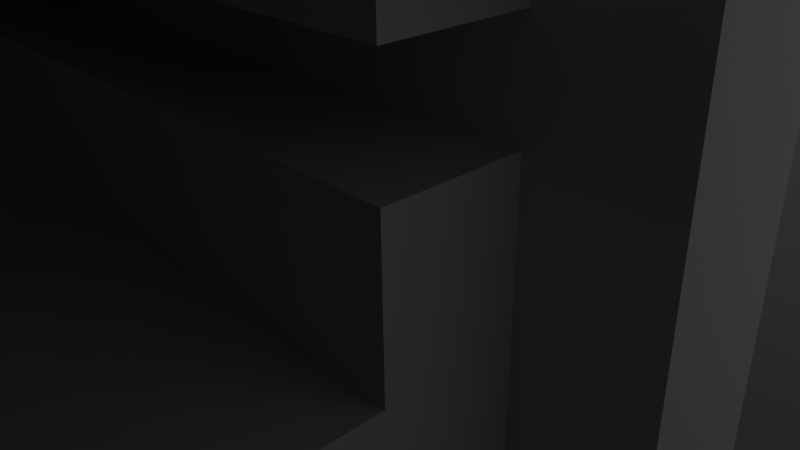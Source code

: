 # Source: y-belt-holder.blend  (saved by Blender 2.76.0; exported with 4.5.12 LTS)
import bpy
from mathutils import Matrix  # noqa: F401  (used for matrix-valued properties, if any)

bpy.ops.wm.read_factory_settings(use_empty=True)
scene = bpy.context.scene
scene.name = 'Scene'

# ---- collections
col_collection_1 = bpy.data.collections.new('Collection 1'); scene.collection.children.link(col_collection_1)

# ---- world
world_world = bpy.data.worlds.new('World'); scene.world = world_world
world_world.color = (0.05088, 0.05088, 0.05088)
world_world.use_sun_shadow = False
world_world.sun_shadow_jitter_overblur = 0.0
world_world.cycles.sampling_method = 'MANUAL'
world_world.cycles.sample_map_resolution = 256

# ---- cameras
cam_camera = bpy.data.cameras.new('Camera')
cam_camera.clip_end = 100.0
cam_camera.lens = 35.0
cam_camera.sensor_width = 32.0
cam_camera.sensor_height = 18.0
cam_camera.ortho_scale = 7.314
cam_camera.dof.focus_distance = 0.0
cam_camera.dof.aperture_fstop = 128.0

# ---- lights
light_lamp = bpy.data.lights.new('Lamp', 'POINT')
light_lamp.transmission_factor = 0.0
light_lamp.cutoff_distance = 30.0
light_lamp.energy = 100.0
light_lamp.shadow_buffer_clip_start = 1.001
light_lamp.shadow_soft_size = 0.1
light_lamp.shadow_maximum_resolution = 0.006
light_lamp.use_absolute_resolution = True
light_lamp.cycles.use_multiple_importance_sampling = False

# ---- meshes
me_y_belt_holder = bpy.data.meshes.new('Y-Belt-Holder')
me_y_belt_holder.from_pydata([(8.784, 9.387, -25.01), (-7.216, 9.387, -25.01), (8.783, 13.39, -25.01), (-7.216, 13.39, -25.01), (1.283, 9.387, -21.89), (8.784, 9.387, -16.51), (0.2835, 9.387, -22.21), (0.2835, 9.387, -18.81), (1.283, 9.387, -19.14), (-0.7157, 9.387, -21.89), (1.9, 9.387, -19.99), (1.9, 9.387, -21.04), (-7.216, 9.387, -16.51), (-1.333, 9.387, -21.04), (-1.333, 9.387, -19.99), (-0.7157, 9.387, -19.14), (8.784, 13.39, 24.99), (8.784, 9.387, 16.49), (8.784, 9.387, 24.99), (8.784, -12.61, 16.49), (8.784, -12.61, -16.51), (-0.7157, 13.39, -19.14), (-1.333, 13.39, 19.96), (-7.216, 13.39, 24.99), (0.2835, 13.39, -22.21), (1.283, 13.39, -21.89), (1.9, 13.39, -21.04), (1.9, 13.39, -19.99), (0.2835, 13.39, -18.81), (1.283, 13.39, -19.14), (1.9, 13.39, 21.01), (1.9, 13.39, 19.96), (-1.333, 13.39, -21.04), (-1.333, 13.39, -19.99), (-0.7157, 13.39, -21.89), (1.283, 13.39, 19.11), (0.2835, 13.39, 18.79), (-0.7157, 13.39, 21.86), (0.2835, 13.39, 22.19), (1.283, 13.39, 21.86), (-1.333, 13.39, 21.01), (-0.7157, 13.39, 19.11), (-7.216, 9.387, 16.49), (-7.216, 9.387, 24.99), (-7.216, -0.1134, 16.49), (-7.216, -0.1134, -16.51), (-7.216, -12.61, -16.51), (4.784, -4.113, -16.51), (5.784, -3.113, -16.51), (4.784, -3.113, -16.51), (-5.216, -2.113, -16.51), (5.784, -2.113, -16.51), (-7.216, -6.113, -16.51), (-5.216, -4.113, -16.51), (4.784, -12.61, 2.486), (4.784, -12.61, -2.514), (-7.216, -12.61, -2.514), (-7.216, -12.61, 16.49), (-7.216, -12.61, 2.486), (5.784, -2.113, 16.49), (4.784, -3.113, 16.49), (4.784, -4.113, 16.49), (5.784, -3.113, 16.49), (-5.216, -2.113, 16.49), (-5.216, -4.113, 16.49), (-7.216, -6.113, 16.49), (1.283, 9.387, 19.11), (1.9, 9.387, 19.96), (0.2835, 9.387, 18.79), (1.9, 9.387, 21.01), (-1.333, 9.387, 19.96), (1.283, 9.387, 21.86), (-1.333, 9.387, 21.01), (-0.7157, 9.387, 21.86), (0.2835, 9.387, 22.19), (-0.7157, 9.387, 19.11), (4.784, -3.113, -16.36), (-4.216, -3.113, -16.36), (-4.216, -3.113, -15.61), (4.784, -3.113, -15.61), (4.784, -3.113, -14.36), (-4.216, -3.113, -14.36), (-4.216, -3.113, -13.61), (4.784, -3.113, -13.61), (4.784, -3.113, -12.36), (-4.216, -3.113, -12.36), (-4.216, -3.113, -11.61), (4.784, -3.113, -11.61), (4.784, -3.113, -10.36), (-4.216, -3.113, -10.36), (-4.216, -3.113, -9.614), (4.784, -3.113, -9.614), (4.784, -3.113, -8.364), (-4.216, -3.113, -8.364), (-4.216, -3.113, -7.614), (4.784, -3.113, -7.614), (4.784, -3.113, -6.364), (-4.216, -3.113, -6.364), (-4.216, -3.113, -5.614), (4.784, -3.113, -5.614), (4.784, -3.113, -4.364), (-4.216, -3.113, -4.364), (-4.216, -3.113, -3.614), (4.784, -3.113, -3.614), (4.784, -3.113, 3.636), (-4.216, -3.113, 3.636), (-4.216, -3.113, 4.386), (4.784, -3.113, 4.386), (4.784, -3.113, 5.636), (-4.216, -3.113, 5.636), (-4.216, -3.113, 6.386), (4.784, -3.113, 6.386), (4.784, -3.113, 7.636), (-4.216, -3.113, 7.636), (-4.216, -3.113, 8.386), (4.784, -3.113, 8.386), (4.784, -3.113, 9.636), (-4.216, -3.113, 9.636), (-4.216, -3.113, 10.39), (4.784, -3.113, 10.39), (4.784, -3.113, 11.64), (-4.216, -3.113, 11.64), (-4.216, -3.113, 12.39), (4.784, -3.113, 12.39), (4.784, -3.113, 13.64), (-4.216, -3.113, 13.64), (-4.216, -3.113, 14.39), (4.784, -3.113, 14.39), (4.784, -3.113, 15.64), (-4.216, -3.113, 15.64), (-4.216, -3.113, 16.39), (4.784, -3.113, 16.39), (4.784, -4.113, -16.36), (-5.216, -4.113, -16.36), (-5.216, -4.113, -4.364), (-5.216, -4.113, -5.614), (-7.216, -6.113, -2.514), (-5.216, -4.113, -2.514), (-5.216, -4.113, -3.614), (-5.216, -4.113, -6.364), (-5.216, -4.113, -7.614), (-5.216, -4.113, -8.364), (-5.216, -4.113, -9.614), (-5.216, -4.113, -10.36), (-5.216, -4.113, -11.61), (-5.216, -4.113, -12.36), (-5.216, -4.113, -13.61), (-5.216, -4.113, -14.36), (-5.216, -4.113, -15.61), (4.784, -4.113, -2.514), (4.784, -4.113, 2.486), (4.784, -4.113, 3.636), (4.784, -4.113, -3.614), (-7.216, -6.113, 2.486), (-5.216, -4.113, 2.486), (-5.216, -4.113, 15.64), (-5.216, -4.113, 14.39), (-5.216, -4.113, 16.39), (-5.216, -4.113, 13.64), (-5.216, -4.113, 12.39), (-5.216, -4.113, 11.64), (-5.216, -4.113, 10.39), (-5.216, -4.113, 9.636), (-5.216, -4.113, 8.386), (-5.216, -4.113, 7.636), (-5.216, -4.113, 6.386), (-5.216, -4.113, 5.636), (-5.216, -4.113, 4.386), (-5.216, -4.113, 3.636), (4.784, -4.113, 16.39), (4.784, -4.113, 15.64), (4.784, -4.113, 14.39), (4.784, -4.113, 13.64), (4.784, -4.113, 12.39), (4.784, -4.113, 11.64), (4.784, -4.113, 10.39), (4.784, -4.113, 9.636), (4.784, -4.113, 8.386), (4.784, -4.113, 7.636), (4.784, -4.113, 6.386), (4.784, -4.113, 5.636), (4.784, -4.113, 4.386), (4.784, -4.113, -4.364), (4.784, -4.113, -5.614), (4.784, -4.113, -6.364), (4.784, -4.113, -7.614), (4.784, -4.113, -8.364), (4.784, -4.113, -9.614), (4.784, -4.113, -10.36), (4.784, -4.113, -11.61), (4.784, -4.113, -12.36), (4.784, -4.113, -13.61), (4.784, -4.113, -14.36), (4.784, -4.113, -15.61)], [], [(0, 1, 2), (2, 1, 3), (4, 0, 5), (1, 0, 4), (1, 4, 6), (7, 8, 5), (1, 6, 9), (10, 11, 5), (12, 1, 13), (8, 10, 5), (12, 13, 14), (12, 14, 15), (12, 7, 5), (12, 15, 7), (11, 4, 5), (9, 13, 1), (0, 2, 5), (5, 2, 16), (17, 16, 18), (5, 16, 17), (17, 19, 5), (5, 19, 20), (21, 3, 16), (22, 3, 23), (2, 3, 24), (2, 24, 25), (2, 25, 26), (2, 26, 16), (26, 27, 16), (28, 16, 29), (30, 16, 31), (32, 3, 33), (33, 3, 21), (28, 21, 16), (34, 3, 32), (24, 3, 34), (35, 3, 36), (16, 3, 35), (16, 35, 31), (37, 23, 38), (16, 30, 39), (16, 39, 23), (39, 38, 23), (22, 23, 40), (37, 40, 23), (41, 3, 22), (36, 3, 41), (29, 16, 27), (42, 43, 3), (3, 1, 12), (44, 3, 12), (45, 44, 12), (44, 42, 3), (43, 23, 3), (20, 46, 47), (48, 47, 49), (20, 47, 48), (20, 48, 5), (50, 5, 51), (48, 51, 5), (50, 45, 5), (5, 45, 12), (47, 46, 52), (47, 52, 53), (11, 26, 25), (4, 11, 25), (4, 25, 24), (6, 4, 24), (10, 27, 26), (11, 10, 26), (8, 29, 27), (10, 8, 27), (28, 29, 7), (7, 29, 8), (28, 7, 21), (21, 7, 15), (21, 15, 33), (33, 15, 14), (33, 14, 32), (32, 14, 13), (32, 13, 34), (34, 13, 9), (24, 34, 9), (6, 24, 9), (54, 20, 19), (55, 56, 46), (57, 58, 19), (55, 20, 54), (46, 20, 55), (58, 54, 19), (59, 19, 17), (60, 61, 62), (42, 44, 17), (44, 63, 17), (62, 19, 59), (61, 19, 62), (64, 65, 57), (57, 19, 61), (61, 64, 57), (63, 59, 17), (66, 17, 18), (67, 66, 18), (68, 17, 66), (42, 17, 68), (69, 67, 18), (43, 42, 70), (71, 69, 18), (43, 70, 72), (43, 73, 18), (43, 72, 73), (73, 74, 18), (74, 71, 18), (68, 75, 42), (75, 70, 42), (43, 18, 16), (23, 43, 16), (36, 41, 75), (68, 36, 75), (66, 35, 36), (68, 66, 36), (22, 70, 41), (41, 70, 75), (40, 72, 22), (22, 72, 70), (37, 73, 40), (40, 73, 72), (38, 74, 37), (37, 74, 73), (38, 39, 74), (74, 39, 71), (71, 39, 30), (69, 71, 30), (69, 30, 31), (67, 69, 31), (67, 31, 35), (66, 67, 35), (63, 44, 45), (50, 63, 45), (59, 63, 50), (51, 59, 50), (62, 59, 51), (48, 62, 51), (76, 77, 78), (76, 78, 79), (76, 62, 49), (79, 62, 76), (80, 81, 82), (80, 82, 83), (80, 62, 79), (83, 62, 80), (84, 85, 86), (84, 86, 87), (84, 62, 83), (87, 62, 84), (88, 89, 90), (88, 90, 91), (88, 62, 87), (91, 62, 88), (92, 93, 94), (92, 94, 95), (92, 62, 91), (95, 62, 92), (96, 97, 98), (96, 98, 99), (96, 62, 95), (99, 62, 96), (100, 101, 102), (100, 102, 103), (100, 62, 99), (103, 62, 100), (104, 105, 106), (104, 106, 107), (104, 62, 103), (107, 62, 104), (108, 109, 110), (108, 110, 111), (108, 62, 107), (111, 62, 108), (112, 113, 114), (112, 114, 115), (112, 62, 111), (115, 62, 112), (116, 117, 118), (116, 118, 119), (116, 62, 115), (119, 62, 116), (120, 121, 122), (120, 122, 123), (120, 62, 119), (123, 62, 120), (124, 125, 126), (124, 126, 127), (124, 62, 123), (127, 62, 124), (128, 129, 130), (128, 130, 131), (128, 62, 127), (131, 60, 62), (131, 62, 128), (62, 48, 49), (132, 76, 49), (47, 132, 49), (133, 132, 53), (53, 132, 47), (134, 135, 136), (136, 137, 138), (101, 136, 138), (102, 101, 138), (101, 134, 136), (135, 139, 136), (140, 141, 136), (98, 97, 135), (97, 139, 135), (142, 143, 136), (139, 140, 136), (94, 93, 140), (93, 141, 140), (144, 145, 136), (141, 142, 136), (90, 89, 142), (89, 143, 142), (146, 147, 136), (143, 144, 136), (86, 85, 144), (85, 145, 144), (148, 133, 136), (145, 146, 136), (82, 81, 146), (81, 147, 146), (147, 148, 136), (78, 77, 148), (77, 133, 148), (133, 53, 136), (53, 52, 136), (52, 46, 56), (136, 52, 56), (149, 137, 136), (55, 149, 56), (56, 149, 136), (149, 55, 54), (104, 149, 150), (150, 149, 54), (104, 150, 151), (103, 149, 104), (152, 149, 103), (153, 154, 58), (58, 154, 150), (58, 150, 54), (153, 58, 57), (65, 153, 57), (155, 156, 65), (65, 64, 157), (129, 65, 157), (130, 129, 157), (129, 155, 65), (156, 158, 65), (159, 160, 65), (126, 125, 156), (125, 158, 156), (161, 162, 65), (158, 159, 65), (122, 121, 159), (121, 160, 159), (163, 164, 65), (160, 161, 65), (118, 117, 161), (117, 162, 161), (165, 166, 65), (162, 163, 65), (114, 113, 163), (113, 164, 163), (167, 168, 65), (164, 165, 65), (110, 109, 165), (109, 166, 165), (166, 167, 65), (106, 105, 167), (105, 168, 167), (168, 154, 65), (154, 153, 65), (64, 61, 157), (157, 61, 169), (61, 60, 131), (169, 61, 131), (131, 130, 157), (169, 131, 157), (129, 128, 155), (155, 128, 170), (170, 128, 127), (171, 170, 127), (127, 126, 156), (171, 127, 156), (125, 124, 158), (158, 124, 172), (172, 124, 123), (173, 172, 123), (123, 122, 159), (173, 123, 159), (121, 120, 160), (160, 120, 174), (174, 120, 119), (175, 174, 119), (119, 118, 161), (175, 119, 161), (117, 116, 162), (162, 116, 176), (176, 116, 115), (177, 176, 115), (115, 114, 163), (177, 115, 163), (113, 112, 164), (164, 112, 178), (178, 112, 111), (179, 178, 111), (111, 110, 165), (179, 111, 165), (109, 108, 166), (166, 108, 180), (180, 108, 107), (181, 180, 107), (107, 106, 167), (181, 107, 167), (105, 104, 168), (168, 104, 151), (103, 102, 138), (152, 103, 138), (101, 100, 134), (134, 100, 182), (182, 100, 99), (183, 182, 99), (99, 98, 135), (183, 99, 135), (97, 96, 139), (139, 96, 184), (184, 96, 95), (185, 184, 95), (95, 94, 140), (185, 95, 140), (93, 92, 141), (141, 92, 186), (186, 92, 91), (187, 186, 91), (91, 90, 142), (187, 91, 142), (89, 88, 143), (143, 88, 188), (188, 88, 87), (189, 188, 87), (87, 86, 144), (189, 87, 144), (85, 84, 145), (145, 84, 190), (190, 84, 83), (191, 190, 83), (83, 82, 146), (191, 83, 146), (81, 80, 147), (147, 80, 192), (192, 80, 79), (193, 192, 79), (79, 78, 148), (193, 79, 148), (77, 76, 133), (133, 76, 132), (147, 192, 148), (148, 192, 193), (145, 190, 146), (146, 190, 191), (143, 188, 144), (144, 188, 189), (141, 186, 142), (142, 186, 187), (139, 184, 140), (140, 184, 185), (134, 182, 135), (135, 182, 183), (137, 149, 138), (138, 149, 152), (168, 151, 154), (154, 151, 150), (166, 180, 167), (167, 180, 181), (164, 178, 165), (165, 178, 179), (162, 176, 163), (163, 176, 177), (160, 174, 161), (161, 174, 175), (158, 172, 159), (159, 172, 173), (155, 170, 156), (156, 170, 171)])
me_y_belt_holder.use_remesh_preserve_volume = False
me_y_belt_holder.use_remesh_preserve_attributes = False
me_y_belt_holder.use_mirror_vertex_groups = False
me_y_belt_holder.update()

# ---- objects
ob_y_belt_holder = bpy.data.objects.new('Y-Belt-Holder', me_y_belt_holder)
ob_lamp = bpy.data.objects.new('Lamp', light_lamp)
ob_camera = bpy.data.objects.new('Camera', cam_camera)

# ---- transforms, parenting, visibility, modifiers, constraints
ob_y_belt_holder.location = (0.0, 0.0, 0.0)
ob_y_belt_holder.lineart.crease_threshold = 0.0
ob_lamp.location = (4.076, 1.005, 5.904)
ob_lamp.rotation_euler = (0.6503, 0.05522, 1.866)
ob_lamp.lock_rotations_4d = False
ob_lamp.empty_display_type = 'ARROWS'
ob_lamp.color = (0.0, 0.0, 0.0, 0.0)
ob_lamp.lineart.crease_threshold = 0.0
ob_camera.location = (7.481, -6.508, 5.344)
ob_camera.rotation_euler = (1.109, 0.01082, 0.8149)
ob_camera.lock_rotations_4d = False
ob_camera.empty_display_type = 'ARROWS'
ob_camera.color = (0.0, 0.0, 0.0, 0.0)
ob_camera.display_type = 'WIRE'
ob_camera.lineart.crease_threshold = 0.0

# ---- collection membership
col_collection_1.objects.link(ob_y_belt_holder)
col_collection_1.objects.link(ob_lamp)
col_collection_1.objects.link(ob_camera)

# ---- scene / render settings (as saved in the file)
scene.camera = ob_camera
scene.frame_start = 1; scene.frame_end = 250; scene.frame_set(1)
scene.render.engine = 'BLENDER_EEVEE_NEXT'
scene.render.resolution_percentage = 50
scene.render.dither_intensity = 0.0
scene.cycles.use_denoising = False
scene.cycles.samples = 10
scene.cycles.sampling_pattern = 'TABULATED_SOBOL'
scene.cycles.light_sampling_threshold = 0.0
scene.cycles.use_adaptive_sampling = False
scene.cycles.use_light_tree = False
scene.cycles.blur_glossy = 0.0
scene.cycles.pixel_filter_type = 'GAUSSIAN'
scene.cycles.sample_clamp_indirect = 0.0
scene.view_settings.view_transform = 'Standard'
bpy.context.view_layer.update()
